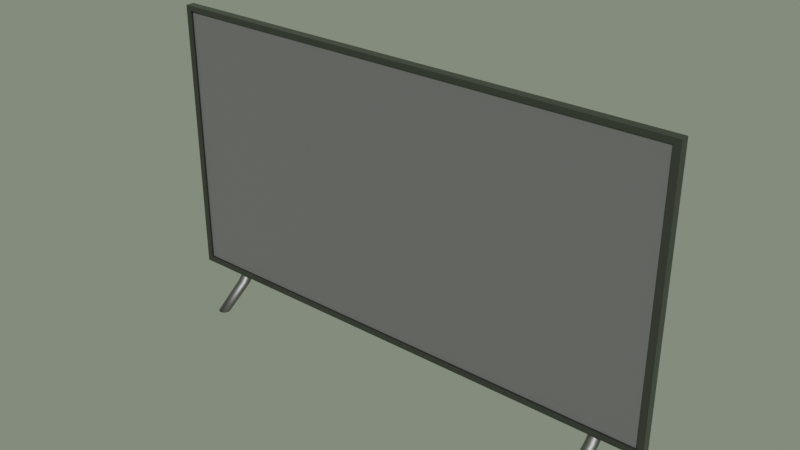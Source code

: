 # Source: uploads_files_2320963_televison.blend  (saved by Blender 2.93.20; exported with 4.5.12 LTS)
import bpy
from mathutils import Matrix  # noqa: F401  (used for matrix-valued properties, if any)

bpy.ops.wm.read_factory_settings(use_empty=True)
scene = bpy.context.scene
scene.name = 'Scene'

# ---- collections
col_collection = bpy.data.collections.new('Collection'); scene.collection.children.link(col_collection)

# ---- materials (node trees are filled in below, after node groups)
mat_material_002 = bpy.data.materials.new('Material.002')
mat_material_002.use_transparent_shadow = False
mat_material_003 = bpy.data.materials.new('Material.003')
mat_material_003.use_transparent_shadow = False
mat_material_004 = bpy.data.materials.new('Material.004')
mat_material_004.use_transparent_shadow = False

# ---- material node trees
mat_material_002.use_nodes = True; mat_material_002.node_tree.nodes.clear()
_N = mat_material_002.node_tree.nodes; _L = mat_material_002.node_tree.links
n0 = _N.new('ShaderNodeOutputMaterial'); n0.name = 'Material Output'; n0.location = (284, 377)
n1 = _N.new('ShaderNodeBsdfPrincipled'); n1.name = 'Principled BSDF'; n1.location = (-6, 377)
n1.distribution = 'GGX'
n1.subsurface_method = 'BURLEY'
n1.inputs[0].default_value = (0.1397, 0.1397, 0.1397, 1.0)
n1.inputs[1].default_value = 1.0
n1.inputs[2].default_value = 0.3273
n1.inputs[3].default_value = 1.45
n1.inputs[13].default_value = 0.2636
n1.inputs[18].default_value = 0.5636
n1.inputs[27].default_value = (0.0, 0.0, 0.0, 1.0)
n1.inputs[28].default_value = 1.0
_L.new(n1.outputs[0], n0.inputs[0])
n0.is_active_output = True
mat_material_003.use_nodes = True; mat_material_003.node_tree.nodes.clear()
_N = mat_material_003.node_tree.nodes; _L = mat_material_003.node_tree.links
n0 = _N.new('ShaderNodeOutputMaterial'); n0.name = 'Material Output'; n0.location = (300, 300)
n1 = _N.new('ShaderNodeBsdfPrincipled'); n1.name = 'Principled BSDF'; n1.location = (10, 300)
n1.distribution = 'GGX'
n1.subsurface_method = 'BURLEY'
n1.inputs[0].default_value = (0.1196, 0.1196, 0.1196, 1.0)
n1.inputs[3].default_value = 1.45
n1.inputs[27].default_value = (0.0, 0.0, 0.0, 1.0)
n1.inputs[28].default_value = 1.0
_L.new(n1.outputs[0], n0.inputs[0])
n0.is_active_output = True
mat_material_004.use_nodes = True; mat_material_004.node_tree.nodes.clear()
_N = mat_material_004.node_tree.nodes; _L = mat_material_004.node_tree.links
n0 = _N.new('ShaderNodeOutputMaterial'); n0.name = 'Material Output'; n0.location = (300, 300)
n1 = _N.new('ShaderNodeBsdfPrincipled'); n1.name = 'Principled BSDF'; n1.location = (10, 300)
n1.distribution = 'GGX'
n1.subsurface_method = 'BURLEY'
n1.inputs[0].default_value = (0.215, 0.215, 0.215, 1.0)
n1.inputs[1].default_value = 1.0
n1.inputs[3].default_value = 1.45
n1.inputs[27].default_value = (0.0, 0.0, 0.0, 1.0)
n1.inputs[28].default_value = 1.0
_L.new(n1.outputs[0], n0.inputs[0])
n0.is_active_output = True

# ---- world
world_world = bpy.data.worlds.new('World'); scene.world = world_world
world_world.use_nodes = True; world_world.node_tree.nodes.clear()
_N = world_world.node_tree.nodes; _L = world_world.node_tree.links
n0 = _N.new('ShaderNodeOutputWorld'); n0.name = 'World Output'; n0.location = (300, 300)
n1 = _N.new('ShaderNodeBackground'); n1.name = 'Background'; n1.location = (10, 300)
n1.inputs[0].default_value = (0.1947, 0.233, 0.1709, 1.0)
_L.new(n1.outputs[0], n0.inputs[0])
n0.is_active_output = True
world_world.color = (0.05088, 0.05088, 0.05088)
world_world.use_sun_shadow = False
world_world.sun_shadow_jitter_overblur = 0.0

# ---- meshes
me_cube_001 = bpy.data.meshes.new('Cube.001')
me_cube_001.from_pydata([(-0.9757, -1.0, -0.9553), (-0.9757, -1.0, 0.9636), (-1.0, 1.0, -1.0), (-1.0, 1.0, 1.0), (0.9757, -1.0, -0.9553), (0.9757, -1.0, 0.9636), (1.0, 1.0, -1.0), (1.0, 1.0, 1.0), (-0.5246, 4.876, 0.3408), (-0.5246, 4.876, -0.7085), (0.5246, 4.876, -0.7085), (0.5246, 4.876, 0.3408), (-1.0, -1.0, -1.0), (-1.0, -1.0, 1.0), (1.0, -1.0, 1.0), (1.0, -1.0, -1.0), (-0.4936, 6.877, 0.2901), (-0.4936, 6.877, -0.6972), (0.4936, 6.877, -0.6972), (0.4936, 6.877, 0.2901), (-0.9757, -0.5278, -0.9553), (-0.9757, -0.5278, 0.9636), (0.9757, -0.5278, 0.9636), (0.9757, -0.5278, -0.9553)], [], [(12, 13, 3, 2), (3, 7, 11, 8), (6, 7, 14, 15), (0, 4, 23, 20), (2, 6, 15, 12), (7, 3, 13, 14), (8, 11, 19, 16), (2, 3, 8, 9), (7, 6, 10, 11), (6, 2, 9, 10), (0, 1, 13, 12), (5, 4, 15, 14), (4, 0, 12, 15), (1, 5, 14, 13), (17, 16, 19, 18), (9, 8, 16, 17), (11, 10, 18, 19), (10, 9, 17, 18), (23, 22, 21, 20), (1, 0, 20, 21), (5, 1, 21, 22), (4, 5, 22, 23)])
me_cube_001.polygons.foreach_set('material_index', [0, 0, 0, 0, 0, 0, 0, 0, 0, 0, 0, 0, 0, 0, 0, 0, 0, 0, 1, 0, 0, 0])
_uv = me_cube_001.uv_layers.new(name='UVMap')
_uv.uv.foreach_set('vector', [0.375, 0.0, 0.625, 0.0, 0.625, 0.25, 0.375, 0.25, 0.875, 0.5, 0.625, 0.5, 0.625, 0.5, 0.875, 0.5, 0.375, 0.5, 0.625, 0.5, 0.625, 0.75, 0.375, 0.75, 0.378, 0.997, 0.378, 0.753, 0.378, 0.753, 0.378, 0.997, 0.125, 0.5, 0.375, 0.5, 0.375, 0.75, 0.125, 0.75, 0.625, 0.5, 0.875, 0.5, 0.875, 0.75, 0.625, 0.75, 0.875, 0.5, 0.625, 0.5, 0.625, 0.5, 0.875, 0.5, 0.375, 0.25, 0.625, 0.25, 0.625, 0.25, 0.375, 0.25, 0.625, 0.5, 0.375, 0.5, 0.375, 0.5, 0.625, 0.5, 0.375, 0.5, 0.125, 0.5, 0.125, 0.5, 0.375, 0.5, 0.378, 0.997, 0.622, 0.997, 0.625, 1.0, 0.375, 1.0, 0.622, 0.753, 0.378, 0.753, 0.375, 0.75, 0.625, 0.75, 0.378, 0.753, 0.378, 0.997, 0.375, 1.0, 0.375, 0.75, 0.622, 0.997, 0.622, 0.753, 0.625, 0.75, 0.625, 1.0, 0.375, 0.25, 0.625, 0.25, 0.625, 0.5, 0.375, 0.5, 0.375, 0.25, 0.625, 0.25, 0.625, 0.25, 0.375, 0.25, 0.625, 0.5, 0.375, 0.5, 0.375, 0.5, 0.625, 0.5, 0.375, 0.5, 0.125, 0.5, 0.125, 0.5, 0.375, 0.5, 0.378, 0.753, 0.622, 0.753, 0.622, 0.997, 0.378, 0.997, 0.622, 0.997, 0.378, 0.997, 0.378, 0.997, 0.622, 0.997, 0.622, 0.753, 0.622, 0.997, 0.622, 0.997, 0.622, 0.753, 0.378, 0.753, 0.622, 0.753, 0.622, 0.753, 0.378, 0.753])
me_cube_001.materials.append(mat_material_002)
me_cube_001.materials.append(mat_material_003)
me_cube_001.materials.append(None)
me_cube_001.use_remesh_fix_poles = True
me_cube_001.use_remesh_preserve_attributes = False
me_cube_001.use_mirror_vertex_groups = False
me_cube_001.update()
me_cylinder = bpy.data.meshes.new('Cylinder')
me_cylinder.from_pydata([(33.94, -2.81, -0.9547), (33.94, 2.502, 0.936), (34.14, -2.829, -0.9547), (34.05, 2.491, 0.936), (34.33, -2.886, -0.9547), (34.16, 2.46, 0.936), (34.5, -2.978, -0.9547), (34.25, 2.408, 0.936), (34.65, -3.103, -0.9547), (34.34, 2.338, 0.936), (34.77, -3.254, -0.9547), (34.41, 2.254, 0.936), (34.87, -3.427, -0.9547), (34.46, 2.157, 0.936), (34.92, -3.615, -0.9547), (34.49, 2.052, 0.936), (34.94, -3.81, -0.9547), (34.5, 1.943, 0.936), (34.92, -4.005, -0.9547), (34.49, 1.834, 0.936), (34.87, -4.192, -0.9547), (34.46, 1.729, 0.936), (34.77, -4.365, -0.9547), (34.41, 1.632, 0.936), (34.65, -4.517, -0.9547), (34.34, 1.548, 0.936), (34.5, -4.641, -0.9547), (34.25, 1.478, 0.936), (34.33, -4.734, -0.9547), (34.16, 1.426, 0.936), (34.14, -4.791, -0.9547), (34.05, 1.395, 0.936), (33.94, -4.81, -0.9547), (33.94, 1.384, 0.936), (33.75, -4.791, -0.9547), (33.83, 1.395, 0.936), (33.56, -4.734, -0.9547), (33.73, 1.426, 0.936), (33.39, -4.641, -0.9547), (33.63, 1.478, 0.936), (33.24, -4.517, -0.9547), (33.55, 1.548, 0.936), (33.11, -4.365, -0.9547), (33.48, 1.632, 0.936), (33.02, -4.192, -0.9547), (33.43, 1.729, 0.936), (32.96, -4.005, -0.9547), (33.39, 1.834, 0.936), (32.94, -3.81, -0.9547), (33.38, 1.943, 0.936), (32.96, -3.615, -0.9547), (33.39, 2.052, 0.936), (33.02, -3.427, -0.9547), (33.43, 2.157, 0.936), (33.11, -3.254, -0.9547), (33.48, 2.254, 0.936), (33.24, -3.103, -0.9547), (33.55, 2.338, 0.936), (33.39, -2.978, -0.9547), (33.63, 2.408, 0.936), (33.56, -2.886, -0.9547), (33.73, 2.46, 0.936), (33.75, -2.829, -0.9547), (33.83, 2.491, 0.936), (33.94, 3.416, -0.01347), (34.14, 3.397, -0.01273), (34.33, 3.341, -0.01055), (34.5, 3.25, -0.007008), (34.65, 3.129, -0.00224), (34.77, 2.98, 0.003569), (34.87, 2.811, 0.0102), (34.92, 2.627, 0.01739), (34.94, 2.436, 0.02487), (34.92, 2.245, 0.03234), (34.87, 2.062, 0.03954), (34.77, 1.892, 0.04616), (34.65, 1.744, 0.05197), (34.5, 1.622, 0.05674), (34.33, 1.532, 0.06028), (34.14, 1.476, 0.06246), (33.94, 1.457, 0.0632), (33.75, 1.476, 0.06246), (33.56, 1.532, 0.06028), (33.39, 1.622, 0.05674), (33.24, 1.744, 0.05197), (33.11, 1.892, 0.04616), (33.02, 2.062, 0.03953), (32.96, 2.245, 0.03234), (32.94, 2.436, 0.02487), (32.96, 2.627, 0.01739), (33.02, 2.811, 0.0102), (33.11, 2.98, 0.003569), (33.24, 3.129, -0.00224), (33.39, 3.251, -0.007008), (33.56, 3.341, -0.01055), (33.75, 3.397, -0.01273), (34.14, 2.041, -0.3395), (34.33, 1.987, -0.3363), (34.5, 1.9, -0.3311), (34.65, 1.782, -0.324), (34.77, 1.638, -0.3154), (34.87, 1.474, -0.3056), (34.92, 1.296, -0.295), (34.94, 1.111, -0.2839), (34.92, 0.9254, -0.2729), (34.87, 0.7473, -0.2622), (34.77, 0.5832, -0.2525), (34.65, 0.4394, -0.2439), (34.5, 0.3214, -0.2368), (34.33, 0.2336, -0.2316), (34.14, 0.1796, -0.2284), (33.94, 0.1614, -0.2273), (33.75, 0.1796, -0.2284), (33.56, 0.2336, -0.2316), (33.39, 0.3214, -0.2368), (33.24, 0.4394, -0.2439), (33.11, 0.5832, -0.2525), (33.02, 0.7473, -0.2622), (32.96, 0.9254, -0.2729), (32.94, 1.111, -0.2839), (32.96, 1.296, -0.295), (33.02, 1.474, -0.3056), (33.11, 1.638, -0.3154), (33.24, 1.782, -0.324), (33.39, 1.9, -0.3311), (33.56, 1.987, -0.3363), (33.75, 2.041, -0.3395), (33.94, 2.06, -0.3406), (33.94, 4.27, -0.2076), (34.1, 4.256, -0.2082), (34.24, 4.212, -0.2102), (34.38, 4.142, -0.2133), (34.5, 4.047, -0.2176), (34.6, 3.931, -0.2228), (34.67, 3.799, -0.2287), (34.71, 3.656, -0.2351), (34.73, 3.506, -0.2418), (34.71, 3.357, -0.2484), (34.67, 3.214, -0.2549), (34.6, 3.082, -0.2608), (34.5, 2.966, -0.266), (34.38, 2.871, -0.2702), (34.24, 2.801, -0.2734), (34.1, 2.757, -0.2753), (33.94, 2.742, -0.276), (33.79, 2.757, -0.2753), (33.64, 2.801, -0.2734), (33.51, 2.871, -0.2702), (33.39, 2.966, -0.266), (33.29, 3.082, -0.2608), (33.22, 3.214, -0.2549), (33.17, 3.357, -0.2484), (33.16, 3.506, -0.2418), (33.17, 3.656, -0.2351), (33.22, 3.799, -0.2287), (33.29, 3.931, -0.2228), (33.39, 4.047, -0.2176), (33.51, 4.142, -0.2133), (33.64, 4.212, -0.2102), (33.79, 4.256, -0.2082), (33.94, 8.392, -0.9082), (34.1, 8.377, -0.9082), (34.24, 8.332, -0.9083), (34.38, 8.26, -0.9084), (34.5, 8.162, -0.9086), (34.6, 8.043, -0.9088), (34.67, 7.907, -0.909), (34.71, 7.76, -0.9093), (34.73, 7.607, -0.9095), (34.71, 7.454, -0.9098), (34.67, 7.306, -0.91), (34.6, 7.171, -0.9103), (34.5, 7.052, -0.9105), (34.38, 6.954, -0.9107), (34.24, 6.881, -0.9108), (34.1, 6.837, -0.9109), (33.94, 6.822, -0.9109), (33.79, 6.837, -0.9109), (33.64, 6.881, -0.9108), (33.51, 6.954, -0.9107), (33.39, 7.052, -0.9105), (33.29, 7.171, -0.9103), (33.22, 7.306, -0.91), (33.17, 7.454, -0.9098), (33.16, 7.607, -0.9095), (33.17, 7.76, -0.9093), (33.22, 7.907, -0.909), (33.29, 8.043, -0.9088), (33.39, 8.162, -0.9086), (33.51, 8.26, -0.9084), (33.64, 8.332, -0.9083), (33.79, 8.377, -0.9082), (33.94, 3.912, 0.7441), (34.14, 3.893, 0.7443), (34.33, 3.836, 0.7449), (34.5, 3.745, 0.746), (34.65, 3.621, 0.7473), (34.77, 3.47, 0.749), (34.87, 3.298, 0.7508), (34.92, 3.112, 0.7529), (34.94, 2.918, 0.755), (34.92, 2.724, 0.7571), (34.87, 2.538, 0.7592), (34.77, 2.366, 0.7611), (34.65, 2.215, 0.7627), (34.5, 2.091, 0.7641), (34.33, 2.0, 0.7651), (34.14, 1.943, 0.7657), (33.94, 1.924, 0.7659), (33.75, 1.943, 0.7657), (33.56, 2.0, 0.7651), (33.39, 2.091, 0.7641), (33.24, 2.215, 0.7627), (33.11, 2.366, 0.7611), (33.02, 2.538, 0.7592), (32.96, 2.724, 0.7571), (32.94, 2.918, 0.755), (32.96, 3.112, 0.7529), (33.02, 3.298, 0.7508), (33.11, 3.47, 0.749), (33.24, 3.621, 0.7473), (33.39, 3.745, 0.746), (33.56, 3.836, 0.7449), (33.75, 3.893, 0.7443), (-36.06, -2.81, -0.9547), (-36.06, 2.502, 0.936), (-35.87, -2.829, -0.9547), (-35.95, 2.491, 0.936), (-35.68, -2.886, -0.9547), (-35.85, 2.46, 0.936), (-35.51, -2.978, -0.9547), (-35.75, 2.408, 0.936), (-35.35, -3.103, -0.9547), (-35.67, 2.338, 0.936), (-35.23, -3.254, -0.9547), (-35.6, 2.254, 0.936), (-35.14, -3.427, -0.9547), (-35.54, 2.157, 0.936), (-35.08, -3.615, -0.9547), (-35.51, 2.052, 0.936), (-35.06, -3.81, -0.9547), (-35.5, 1.943, 0.936), (-35.08, -4.005, -0.9547), (-35.51, 1.834, 0.936), (-35.14, -4.192, -0.9547), (-35.54, 1.729, 0.936), (-35.23, -4.365, -0.9547), (-35.6, 1.632, 0.936), (-35.35, -4.517, -0.9547), (-35.67, 1.548, 0.936), (-35.51, -4.641, -0.9547), (-35.75, 1.478, 0.936), (-35.68, -4.734, -0.9547), (-35.85, 1.426, 0.936), (-35.87, -4.791, -0.9547), (-35.95, 1.395, 0.936), (-36.06, -4.81, -0.9547), (-36.06, 1.384, 0.936), (-36.26, -4.791, -0.9547), (-36.17, 1.395, 0.936), (-36.44, -4.734, -0.9547), (-36.27, 1.426, 0.936), (-36.62, -4.641, -0.9547), (-36.37, 1.478, 0.936), (-36.77, -4.517, -0.9547), (-36.46, 1.548, 0.936), (-36.89, -4.365, -0.9547), (-36.53, 1.632, 0.936), (-36.98, -4.192, -0.9547), (-36.58, 1.729, 0.936), (-37.04, -4.005, -0.9547), (-36.61, 1.834, 0.936), (-37.06, -3.81, -0.9547), (-36.62, 1.943, 0.936), (-37.04, -3.615, -0.9547), (-36.61, 2.052, 0.936), (-36.98, -3.427, -0.9547), (-36.58, 2.157, 0.936), (-36.89, -3.254, -0.9547), (-36.53, 2.254, 0.936), (-36.77, -3.103, -0.9547), (-36.46, 2.338, 0.936), (-36.62, -2.978, -0.9547), (-36.37, 2.408, 0.936), (-36.44, -2.886, -0.9547), (-36.27, 2.46, 0.936), (-36.26, -2.829, -0.9547), (-36.17, 2.491, 0.936), (-36.06, 3.416, -0.01347), (-35.87, 3.397, -0.01273), (-35.68, 3.341, -0.01055), (-35.51, 3.25, -0.007008), (-35.35, 3.129, -0.00224), (-35.23, 2.98, 0.003569), (-35.14, 2.811, 0.0102), (-35.08, 2.627, 0.01739), (-35.06, 2.436, 0.02487), (-35.08, 2.245, 0.03234), (-35.14, 2.062, 0.03954), (-35.23, 1.892, 0.04616), (-35.35, 1.744, 0.05197), (-35.51, 1.622, 0.05674), (-35.68, 1.532, 0.06028), (-35.87, 1.476, 0.06246), (-36.06, 1.457, 0.0632), (-36.26, 1.476, 0.06246), (-36.44, 1.532, 0.06028), (-36.62, 1.622, 0.05674), (-36.77, 1.744, 0.05197), (-36.89, 1.892, 0.04616), (-36.98, 2.062, 0.03953), (-37.04, 2.245, 0.03234), (-37.06, 2.436, 0.02487), (-37.04, 2.627, 0.01739), (-36.98, 2.811, 0.0102), (-36.89, 2.98, 0.003569), (-36.77, 3.129, -0.00224), (-36.62, 3.251, -0.007008), (-36.44, 3.341, -0.01055), (-36.26, 3.397, -0.01273), (-35.87, 2.041, -0.3395), (-35.68, 1.987, -0.3363), (-35.51, 1.9, -0.3311), (-35.35, 1.782, -0.324), (-35.23, 1.638, -0.3154), (-35.14, 1.474, -0.3056), (-35.08, 1.296, -0.295), (-35.06, 1.111, -0.2839), (-35.08, 0.9254, -0.2729), (-35.14, 0.7473, -0.2622), (-35.23, 0.5832, -0.2525), (-35.35, 0.4394, -0.2439), (-35.51, 0.3214, -0.2368), (-35.68, 0.2336, -0.2316), (-35.87, 0.1796, -0.2284), (-36.06, 0.1614, -0.2273), (-36.26, 0.1796, -0.2284), (-36.44, 0.2336, -0.2316), (-36.62, 0.3214, -0.2368), (-36.77, 0.4394, -0.2439), (-36.89, 0.5832, -0.2525), (-36.98, 0.7473, -0.2622), (-37.04, 0.9254, -0.2729), (-37.06, 1.111, -0.2839), (-37.04, 1.296, -0.295), (-36.98, 1.474, -0.3056), (-36.89, 1.638, -0.3154), (-36.77, 1.782, -0.324), (-36.62, 1.9, -0.3311), (-36.44, 1.987, -0.3363), (-36.26, 2.041, -0.3395), (-36.06, 2.06, -0.3406), (-36.06, 4.27, -0.2076), (-35.91, 4.256, -0.2082), (-35.76, 4.212, -0.2102), (-35.62, 4.142, -0.2133), (-35.51, 4.047, -0.2176), (-35.41, 3.931, -0.2228), (-35.34, 3.799, -0.2287), (-35.29, 3.656, -0.2351), (-35.28, 3.506, -0.2418), (-35.29, 3.357, -0.2484), (-35.34, 3.214, -0.2549), (-35.41, 3.082, -0.2608), (-35.51, 2.966, -0.266), (-35.62, 2.871, -0.2702), (-35.76, 2.801, -0.2734), (-35.91, 2.757, -0.2753), (-36.06, 2.742, -0.276), (-36.21, 2.757, -0.2753), (-36.36, 2.801, -0.2734), (-36.5, 2.871, -0.2702), (-36.62, 2.966, -0.266), (-36.71, 3.082, -0.2608), (-36.79, 3.214, -0.2549), (-36.83, 3.357, -0.2484), (-36.85, 3.506, -0.2418), (-36.83, 3.656, -0.2351), (-36.79, 3.799, -0.2287), (-36.71, 3.931, -0.2228), (-36.62, 4.047, -0.2176), (-36.5, 4.142, -0.2133), (-36.36, 4.212, -0.2102), (-36.21, 4.256, -0.2082), (-36.06, 8.392, -0.9082), (-35.91, 8.377, -0.9082), (-35.76, 8.332, -0.9083), (-35.62, 8.26, -0.9084), (-35.51, 8.162, -0.9086), (-35.41, 8.043, -0.9088), (-35.34, 7.907, -0.909), (-35.29, 7.76, -0.9093), (-35.28, 7.607, -0.9095), (-35.29, 7.454, -0.9098), (-35.34, 7.306, -0.91), (-35.41, 7.171, -0.9103), (-35.51, 7.052, -0.9105), (-35.62, 6.954, -0.9107), (-35.76, 6.881, -0.9108), (-35.91, 6.837, -0.9109), (-36.06, 6.822, -0.9109), (-36.21, 6.837, -0.9109), (-36.36, 6.881, -0.9108), (-36.5, 6.954, -0.9107), (-36.62, 7.052, -0.9105), (-36.71, 7.171, -0.9103), (-36.79, 7.306, -0.91), (-36.83, 7.454, -0.9098), (-36.85, 7.607, -0.9095), (-36.83, 7.76, -0.9093), (-36.79, 7.907, -0.909), (-36.71, 8.043, -0.9088), (-36.62, 8.162, -0.9086), (-36.5, 8.26, -0.9084), (-36.36, 8.332, -0.9083), (-36.21, 8.377, -0.9082), (-36.06, 3.912, 0.7441), (-35.87, 3.893, 0.7443), (-35.68, 3.836, 0.7449), (-35.51, 3.745, 0.746), (-35.35, 3.621, 0.7473), (-35.23, 3.47, 0.749), (-35.14, 3.298, 0.7508), (-35.08, 3.112, 0.7529), (-35.06, 2.918, 0.755), (-35.08, 2.724, 0.7571), (-35.14, 2.538, 0.7592), (-35.23, 2.366, 0.7611), (-35.35, 2.215, 0.7627), (-35.51, 2.091, 0.7641), (-35.68, 2.0, 0.7651), (-35.87, 1.943, 0.7657), (-36.06, 1.924, 0.7659), (-36.26, 1.943, 0.7657), (-36.44, 2.0, 0.7651), (-36.62, 2.091, 0.7641), (-36.77, 2.215, 0.7627), (-36.89, 2.366, 0.7611), (-36.98, 2.538, 0.7592), (-37.04, 2.724, 0.7571), (-37.06, 2.918, 0.755), (-37.04, 3.112, 0.7529), (-36.98, 3.298, 0.7508), (-36.89, 3.47, 0.749), (-36.77, 3.621, 0.7473), (-36.62, 3.745, 0.746), (-36.44, 3.836, 0.7449), (-36.26, 3.893, 0.7443)], [], [(192, 1, 3, 193), (193, 3, 5, 194), (194, 5, 7, 195), (195, 7, 9, 196), (196, 9, 11, 197), (197, 11, 13, 198), (198, 13, 15, 199), (199, 15, 17, 200), (200, 17, 19, 201), (201, 19, 21, 202), (202, 21, 23, 203), (203, 23, 25, 204), (204, 25, 27, 205), (205, 27, 29, 206), (206, 29, 31, 207), (207, 31, 33, 208), (208, 33, 35, 209), (209, 35, 37, 210), (210, 37, 39, 211), (211, 39, 41, 212), (212, 41, 43, 213), (213, 43, 45, 214), (214, 45, 47, 215), (215, 47, 49, 216), (216, 49, 51, 217), (217, 51, 53, 218), (218, 53, 55, 219), (219, 55, 57, 220), (220, 57, 59, 221), (221, 59, 61, 222), (3, 1, 63, 61, 59, 57, 55, 53, 51, 49, 47, 45, 43, 41, 39, 37, 35, 33, 31, 29, 27, 25, 23, 21, 19, 17, 15, 13, 11, 9, 7, 5), (222, 61, 63, 223), (223, 63, 1, 192), (0, 2, 4, 6, 8, 10, 12, 14, 16, 18, 20, 22, 24, 26, 28, 30, 32, 34, 36, 38, 40, 42, 44, 46, 48, 50, 52, 54, 56, 58, 60, 62), (126, 95, 64, 127), (125, 94, 95, 126), (124, 93, 94, 125), (123, 92, 93, 124), (122, 91, 92, 123), (121, 90, 91, 122), (120, 89, 90, 121), (119, 88, 89, 120), (118, 87, 88, 119), (117, 86, 87, 118), (116, 85, 86, 117), (115, 84, 85, 116), (114, 83, 84, 115), (113, 82, 83, 114), (112, 81, 82, 113), (111, 80, 81, 112), (110, 79, 80, 111), (109, 78, 79, 110), (108, 77, 78, 109), (107, 76, 77, 108), (106, 75, 76, 107), (105, 74, 75, 106), (104, 73, 74, 105), (103, 72, 73, 104), (102, 71, 72, 103), (101, 70, 71, 102), (100, 69, 70, 101), (99, 68, 69, 100), (98, 67, 68, 99), (97, 66, 67, 98), (96, 65, 66, 97), (127, 64, 65, 96), (0, 127, 96, 2), (2, 96, 97, 4), (4, 97, 98, 6), (6, 98, 99, 8), (8, 99, 100, 10), (10, 100, 101, 12), (12, 101, 102, 14), (14, 102, 103, 16), (16, 103, 104, 18), (18, 104, 105, 20), (20, 105, 106, 22), (22, 106, 107, 24), (24, 107, 108, 26), (26, 108, 109, 28), (28, 109, 110, 30), (30, 110, 111, 32), (32, 111, 112, 34), (34, 112, 113, 36), (36, 113, 114, 38), (38, 114, 115, 40), (40, 115, 116, 42), (42, 116, 117, 44), (44, 117, 118, 46), (46, 118, 119, 48), (48, 119, 120, 50), (50, 120, 121, 52), (52, 121, 122, 54), (54, 122, 123, 56), (56, 123, 124, 58), (58, 124, 125, 60), (60, 125, 126, 62), (62, 126, 127, 0), (91, 90, 154, 155), (77, 76, 140, 141), (90, 89, 153, 154), (76, 75, 139, 140), (89, 88, 152, 153), (75, 74, 138, 139), (88, 87, 151, 152), (74, 73, 137, 138), (87, 86, 150, 151), (73, 72, 136, 137), (86, 85, 149, 150), (72, 71, 135, 136), (85, 84, 148, 149), (71, 70, 134, 135), (84, 83, 147, 148), (70, 69, 133, 134), (83, 82, 146, 147), (64, 95, 159, 128), (69, 68, 132, 133), (82, 81, 145, 146), (95, 94, 158, 159), (68, 67, 131, 132), (81, 80, 144, 145), (94, 93, 157, 158), (67, 66, 130, 131), (80, 79, 143, 144), (93, 92, 156, 157), (66, 65, 129, 130), (79, 78, 142, 143), (92, 91, 155, 156), (65, 64, 128, 129), (78, 77, 141, 142), (157, 156, 188, 189), (130, 129, 161, 162), (143, 142, 174, 175), (156, 155, 187, 188), (129, 128, 160, 161), (142, 141, 173, 174), (155, 154, 186, 187), (141, 140, 172, 173), (154, 153, 185, 186), (140, 139, 171, 172), (153, 152, 184, 185), (139, 138, 170, 171), (152, 151, 183, 184), (138, 137, 169, 170), (151, 150, 182, 183), (137, 136, 168, 169), (150, 149, 181, 182), (136, 135, 167, 168), (149, 148, 180, 181), (135, 134, 166, 167), (148, 147, 179, 180), (134, 133, 165, 166), (147, 146, 178, 179), (128, 159, 191, 160), (133, 132, 164, 165), (146, 145, 177, 178), (159, 158, 190, 191), (132, 131, 163, 164), (145, 144, 176, 177), (158, 157, 189, 190), (131, 130, 162, 163), (144, 143, 175, 176), (95, 223, 192, 64), (94, 222, 223, 95), (93, 221, 222, 94), (92, 220, 221, 93), (91, 219, 220, 92), (90, 218, 219, 91), (89, 217, 218, 90), (88, 216, 217, 89), (87, 215, 216, 88), (86, 214, 215, 87), (85, 213, 214, 86), (84, 212, 213, 85), (83, 211, 212, 84), (82, 210, 211, 83), (81, 209, 210, 82), (80, 208, 209, 81), (79, 207, 208, 80), (78, 206, 207, 79), (77, 205, 206, 78), (76, 204, 205, 77), (75, 203, 204, 76), (74, 202, 203, 75), (73, 201, 202, 74), (72, 200, 201, 73), (71, 199, 200, 72), (70, 198, 199, 71), (69, 197, 198, 70), (68, 196, 197, 69), (67, 195, 196, 68), (66, 194, 195, 67), (65, 193, 194, 66), (64, 192, 193, 65), (416, 225, 227, 417), (417, 227, 229, 418), (418, 229, 231, 419), (419, 231, 233, 420), (420, 233, 235, 421), (421, 235, 237, 422), (422, 237, 239, 423), (423, 239, 241, 424), (424, 241, 243, 425), (425, 243, 245, 426), (426, 245, 247, 427), (427, 247, 249, 428), (428, 249, 251, 429), (429, 251, 253, 430), (430, 253, 255, 431), (431, 255, 257, 432), (432, 257, 259, 433), (433, 259, 261, 434), (434, 261, 263, 435), (435, 263, 265, 436), (436, 265, 267, 437), (437, 267, 269, 438), (438, 269, 271, 439), (439, 271, 273, 440), (440, 273, 275, 441), (441, 275, 277, 442), (442, 277, 279, 443), (443, 279, 281, 444), (444, 281, 283, 445), (445, 283, 285, 446), (227, 225, 287, 285, 283, 281, 279, 277, 275, 273, 271, 269, 267, 265, 263, 261, 259, 257, 255, 253, 251, 249, 247, 245, 243, 241, 239, 237, 235, 233, 231, 229), (446, 285, 287, 447), (447, 287, 225, 416), (224, 226, 228, 230, 232, 234, 236, 238, 240, 242, 244, 246, 248, 250, 252, 254, 256, 258, 260, 262, 264, 266, 268, 270, 272, 274, 276, 278, 280, 282, 284, 286), (350, 319, 288, 351), (349, 318, 319, 350), (348, 317, 318, 349), (347, 316, 317, 348), (346, 315, 316, 347), (345, 314, 315, 346), (344, 313, 314, 345), (343, 312, 313, 344), (342, 311, 312, 343), (341, 310, 311, 342), (340, 309, 310, 341), (339, 308, 309, 340), (338, 307, 308, 339), (337, 306, 307, 338), (336, 305, 306, 337), (335, 304, 305, 336), (334, 303, 304, 335), (333, 302, 303, 334), (332, 301, 302, 333), (331, 300, 301, 332), (330, 299, 300, 331), (329, 298, 299, 330), (328, 297, 298, 329), (327, 296, 297, 328), (326, 295, 296, 327), (325, 294, 295, 326), (324, 293, 294, 325), (323, 292, 293, 324), (322, 291, 292, 323), (321, 290, 291, 322), (320, 289, 290, 321), (351, 288, 289, 320), (224, 351, 320, 226), (226, 320, 321, 228), (228, 321, 322, 230), (230, 322, 323, 232), (232, 323, 324, 234), (234, 324, 325, 236), (236, 325, 326, 238), (238, 326, 327, 240), (240, 327, 328, 242), (242, 328, 329, 244), (244, 329, 330, 246), (246, 330, 331, 248), (248, 331, 332, 250), (250, 332, 333, 252), (252, 333, 334, 254), (254, 334, 335, 256), (256, 335, 336, 258), (258, 336, 337, 260), (260, 337, 338, 262), (262, 338, 339, 264), (264, 339, 340, 266), (266, 340, 341, 268), (268, 341, 342, 270), (270, 342, 343, 272), (272, 343, 344, 274), (274, 344, 345, 276), (276, 345, 346, 278), (278, 346, 347, 280), (280, 347, 348, 282), (282, 348, 349, 284), (284, 349, 350, 286), (286, 350, 351, 224), (315, 314, 378, 379), (301, 300, 364, 365), (314, 313, 377, 378), (300, 299, 363, 364), (313, 312, 376, 377), (299, 298, 362, 363), (312, 311, 375, 376), (298, 297, 361, 362), (311, 310, 374, 375), (297, 296, 360, 361), (310, 309, 373, 374), (296, 295, 359, 360), (309, 308, 372, 373), (295, 294, 358, 359), (308, 307, 371, 372), (294, 293, 357, 358), (307, 306, 370, 371), (288, 319, 383, 352), (293, 292, 356, 357), (306, 305, 369, 370), (319, 318, 382, 383), (292, 291, 355, 356), (305, 304, 368, 369), (318, 317, 381, 382), (291, 290, 354, 355), (304, 303, 367, 368), (317, 316, 380, 381), (290, 289, 353, 354), (303, 302, 366, 367), (316, 315, 379, 380), (289, 288, 352, 353), (302, 301, 365, 366), (381, 380, 412, 413), (354, 353, 385, 386), (367, 366, 398, 399), (380, 379, 411, 412), (353, 352, 384, 385), (366, 365, 397, 398), (379, 378, 410, 411), (365, 364, 396, 397), (378, 377, 409, 410), (364, 363, 395, 396), (377, 376, 408, 409), (363, 362, 394, 395), (376, 375, 407, 408), (362, 361, 393, 394), (375, 374, 406, 407), (361, 360, 392, 393), (374, 373, 405, 406), (360, 359, 391, 392), (373, 372, 404, 405), (359, 358, 390, 391), (372, 371, 403, 404), (358, 357, 389, 390), (371, 370, 402, 403), (352, 383, 415, 384), (357, 356, 388, 389), (370, 369, 401, 402), (383, 382, 414, 415), (356, 355, 387, 388), (369, 368, 400, 401), (382, 381, 413, 414), (355, 354, 386, 387), (368, 367, 399, 400), (319, 447, 416, 288), (318, 446, 447, 319), (317, 445, 446, 318), (316, 444, 445, 317), (315, 443, 444, 316), (314, 442, 443, 315), (313, 441, 442, 314), (312, 440, 441, 313), (311, 439, 440, 312), (310, 438, 439, 311), (309, 437, 438, 310), (308, 436, 437, 309), (307, 435, 436, 308), (306, 434, 435, 307), (305, 433, 434, 306), (304, 432, 433, 305), (303, 431, 432, 304), (302, 430, 431, 303), (301, 429, 430, 302), (300, 428, 429, 301), (299, 427, 428, 300), (298, 426, 427, 299), (297, 425, 426, 298), (296, 424, 425, 297), (295, 423, 424, 296), (294, 422, 423, 295), (293, 421, 422, 294), (292, 420, 421, 293), (291, 419, 420, 292), (290, 418, 419, 291), (289, 417, 418, 290), (288, 416, 417, 289)])
me_cylinder.polygons.foreach_set('use_smooth', [True] * 388)
_uv = me_cylinder.uv_layers.new(name='UVMap')
_uv.uv.foreach_set('vector', [1.0, 0.9274, 1.0, 1.0, 0.9688, 1.0, 0.9687, 0.9274, 0.9687, 0.9274, 0.9688, 1.0, 0.9375, 1.0, 0.9375, 0.9274, 0.9375, 0.9274, 0.9375, 1.0, 0.9062, 1.0, 0.9063, 0.9274, 0.9063, 0.9274, 0.9062, 1.0, 0.875, 1.0, 0.875, 0.9274, 0.875, 0.9274, 0.875, 1.0, 0.8438, 1.0, 0.8438, 0.9274, 0.8438, 0.9274, 0.8438, 1.0, 0.8125, 1.0, 0.8125, 0.9274, 0.8125, 0.9274, 0.8125, 1.0, 0.7812, 1.0, 0.7812, 0.9274, 0.7812, 0.9274, 0.7812, 1.0, 0.75, 1.0, 0.75, 0.9274, 0.75, 0.9274, 0.75, 1.0, 0.7188, 1.0, 0.7188, 0.9274, 0.7188, 0.9274, 0.7188, 1.0, 0.6875, 1.0, 0.6875, 0.9274, 0.6875, 0.9274, 0.6875, 1.0, 0.6562, 1.0, 0.6562, 0.9274, 0.6562, 0.9274, 0.6562, 1.0, 0.625, 1.0, 0.625, 0.9274, 0.625, 0.9274, 0.625, 1.0, 0.5938, 1.0, 0.5938, 0.9274, 0.5938, 0.9274, 0.5938, 1.0, 0.5625, 1.0, 0.5625, 0.9274, 0.5625, 0.9274, 0.5625, 1.0, 0.5312, 1.0, 0.5312, 0.9274, 0.5312, 0.9274, 0.5312, 1.0, 0.5, 1.0, 0.5, 0.9274, 0.5, 0.9274, 0.5, 1.0, 0.4688, 1.0, 0.4688, 0.9274, 0.4688, 0.9274, 0.4688, 1.0, 0.4375, 1.0, 0.4375, 0.9274, 0.4375, 0.9274, 0.4375, 1.0, 0.4062, 1.0, 0.4062, 0.9274, 0.4062, 0.9274, 0.4062, 1.0, 0.375, 1.0, 0.375, 0.9274, 0.375, 0.9274, 0.375, 1.0, 0.3438, 1.0, 0.3437, 0.9274, 0.3437, 0.9274, 0.3438, 1.0, 0.3125, 1.0, 0.3125, 0.9274, 0.3125, 0.9274, 0.3125, 1.0, 0.2812, 1.0, 0.2812, 0.9274, 0.2812, 0.9274, 0.2812, 1.0, 0.25, 1.0, 0.25, 0.9274, 0.25, 0.9274, 0.25, 1.0, 0.2188, 1.0, 0.2188, 0.9274, 0.2188, 0.9274, 0.2188, 1.0, 0.1875, 1.0, 0.1875, 0.9274, 0.1875, 0.9274, 0.1875, 1.0, 0.1562, 1.0, 0.1562, 0.9274, 0.1562, 0.9274, 0.1562, 1.0, 0.125, 1.0, 0.125, 0.9274, 0.125, 0.9274, 0.125, 1.0, 0.09375, 1.0, 0.09375, 0.9274, 0.09375, 0.9274, 0.09375, 1.0, 0.0625, 1.0, 0.0625, 0.9274, 0.2968, 0.4854, 0.25, 0.49, 0.2032, 0.4854, 0.1582, 0.4717, 0.1167, 0.4496, 0.08029, 0.4197, 0.05045, 0.3833, 0.02827, 0.3418, 0.01461, 0.2968, 0.01, 0.25, 0.01461, 0.2032, 0.02827, 0.1582, 0.05045, 0.1167, 0.08029, 0.08029, 0.1167, 0.05045, 0.1582, 0.02827, 0.2032, 0.01461, 0.25, 0.01, 0.2968, 0.01461, 0.3418, 0.02827, 0.3833, 0.05045, 0.4197, 0.08029, 0.4496, 0.1167, 0.4717, 0.1582, 0.4854, 0.2032, 0.49, 0.25, 0.4854, 0.2968, 0.4717, 0.3418, 0.4496, 0.3833, 0.4197, 0.4197, 0.3833, 0.4496, 0.3418, 0.4717, 0.0625, 0.9274, 0.0625, 1.0, 0.03125, 1.0, 0.03125, 0.9274, 0.03125, 0.9274, 0.03125, 1.0, 0.0, 1.0, 0.0, 0.9274, 0.75, 0.49, 0.7968, 0.4854, 0.8418, 0.4717, 0.8833, 0.4496, 0.9197, 0.4197, 0.9496, 0.3833, 0.9717, 0.3418, 0.9854, 0.2968, 0.99, 0.25, 0.9854, 0.2032, 0.9717, 0.1582, 0.9496, 0.1167, 0.9197, 0.08029, 0.8833, 0.05045, 0.8418, 0.02827, 0.7968, 0.01461, 0.75, 0.01, 0.7032, 0.01461, 0.6582, 0.02827, 0.6167, 0.05045, 0.5803, 0.08029, 0.5504, 0.1167, 0.5283, 0.1582, 0.5146, 0.2032, 0.51, 0.25, 0.5146, 0.2968, 0.5283, 0.3418, 0.5504, 0.3833, 0.5803, 0.4197, 0.6167, 0.4496, 0.6582, 0.4717, 0.7032, 0.4854, 0.03125, 0.6677, 0.03125, 0.7449, 0.0, 0.7449, 0.0, 0.6677, 0.0625, 0.6677, 0.0625, 0.7449, 0.03125, 0.7449, 0.03125, 0.6677, 0.09375, 0.6677, 0.09375, 0.7449, 0.0625, 0.7449, 0.0625, 0.6677, 0.125, 0.6677, 0.125, 0.7449, 0.09375, 0.7449, 0.09375, 0.6677, 0.1562, 0.6677, 0.1562, 0.7449, 0.125, 0.7449, 0.125, 0.6677, 0.1875, 0.6677, 0.1875, 0.7449, 0.1562, 0.7449, 0.1562, 0.6677, 0.2188, 0.6677, 0.2188, 0.7449, 0.1875, 0.7449, 0.1875, 0.6677, 0.25, 0.6677, 0.25, 0.7449, 0.2188, 0.7449, 0.2188, 0.6677, 0.2812, 0.6677, 0.2812, 0.7449, 0.25, 0.7449, 0.25, 0.6677, 0.3125, 0.6677, 0.3125, 0.7449, 0.2812, 0.7449, 0.2812, 0.6677, 0.3438, 0.6677, 0.3438, 0.7449, 0.3125, 0.7449, 0.3125, 0.6677, 0.375, 0.6677, 0.375, 0.7449, 0.3438, 0.7449, 0.3438, 0.6677, 0.4063, 0.6677, 0.4062, 0.7449, 0.375, 0.7449, 0.375, 0.6677, 0.4375, 0.6677, 0.4375, 0.7449, 0.4062, 0.7449, 0.4063, 0.6677, 0.4688, 0.6677, 0.4688, 0.7449, 0.4375, 0.7449, 0.4375, 0.6677, 0.5, 0.6677, 0.5, 0.7449, 0.4688, 0.7449, 0.4688, 0.6677, 0.5312, 0.6677, 0.5312, 0.7449, 0.5, 0.7449, 0.5, 0.6677, 0.5625, 0.6677, 0.5625, 0.7449, 0.5312, 0.7449, 0.5312, 0.6677, 0.5938, 0.6677, 0.5938, 0.7449, 0.5625, 0.7449, 0.5625, 0.6677, 0.625, 0.6677, 0.625, 0.7449, 0.5938, 0.7449, 0.5938, 0.6677, 0.6562, 0.6677, 0.6562, 0.7449, 0.625, 0.7449, 0.625, 0.6677, 0.6875, 0.6677, 0.6875, 0.7449, 0.6562, 0.7449, 0.6562, 0.6677, 0.7188, 0.6677, 0.7188, 0.7449, 0.6875, 0.7449, 0.6875, 0.6677, 0.75, 0.6677, 0.75, 0.7449, 0.7188, 0.7449, 0.7188, 0.6677, 0.7813, 0.6677, 0.7813, 0.7449, 0.75, 0.7449, 0.75, 0.6677, 0.8125, 0.6677, 0.8125, 0.7449, 0.7813, 0.7449, 0.7813, 0.6677, 0.8438, 0.6677, 0.8438, 0.7449, 0.8125, 0.7449, 0.8125, 0.6677, 0.875, 0.6677, 0.875, 0.7449, 0.8438, 0.7449, 0.8438, 0.6677, 0.9062, 0.6677, 0.9062, 0.7449, 0.875, 0.7449, 0.875, 0.6677, 0.9375, 0.6677, 0.9375, 0.7449, 0.9062, 0.7449, 0.9062, 0.6677, 0.9688, 0.6677, 0.9688, 0.7449, 0.9375, 0.7449, 0.9375, 0.6677, 1.0, 0.6677, 1.0, 0.7449, 0.9688, 0.7449, 0.9688, 0.6677, 1.0, 0.5, 1.0, 0.6677, 0.9688, 0.6677, 0.9688, 0.5, 0.9688, 0.5, 0.9688, 0.6677, 0.9375, 0.6677, 0.9375, 0.5, 0.9375, 0.5, 0.9375, 0.6677, 0.9062, 0.6677, 0.9062, 0.5, 0.9062, 0.5, 0.9062, 0.6677, 0.875, 0.6677, 0.875, 0.5, 0.875, 0.5, 0.875, 0.6677, 0.8438, 0.6677, 0.8438, 0.5, 0.8438, 0.5, 0.8438, 0.6677, 0.8125, 0.6677, 0.8125, 0.5, 0.8125, 0.5, 0.8125, 0.6677, 0.7813, 0.6677, 0.7812, 0.5, 0.7812, 0.5, 0.7813, 0.6677, 0.75, 0.6677, 0.75, 0.5, 0.75, 0.5, 0.75, 0.6677, 0.7188, 0.6677, 0.7188, 0.5, 0.7188, 0.5, 0.7188, 0.6677, 0.6875, 0.6677, 0.6875, 0.5, 0.6875, 0.5, 0.6875, 0.6677, 0.6562, 0.6677, 0.6562, 0.5, 0.6562, 0.5, 0.6562, 0.6677, 0.625, 0.6677, 0.625, 0.5, 0.625, 0.5, 0.625, 0.6677, 0.5938, 0.6677, 0.5938, 0.5, 0.5938, 0.5, 0.5938, 0.6677, 0.5625, 0.6677, 0.5625, 0.5, 0.5625, 0.5, 0.5625, 0.6677, 0.5312, 0.6677, 0.5312, 0.5, 0.5312, 0.5, 0.5312, 0.6677, 0.5, 0.6677, 0.5, 0.5, 0.5, 0.5, 0.5, 0.6677, 0.4688, 0.6677, 0.4688, 0.5, 0.4688, 0.5, 0.4688, 0.6677, 0.4375, 0.6677, 0.4375, 0.5, 0.4375, 0.5, 0.4375, 0.6677, 0.4063, 0.6677, 0.4062, 0.5, 0.4062, 0.5, 0.4063, 0.6677, 0.375, 0.6677, 0.375, 0.5, 0.375, 0.5, 0.375, 0.6677, 0.3438, 0.6677, 0.3438, 0.5, 0.3438, 0.5, 0.3438, 0.6677, 0.3125, 0.6677, 0.3125, 0.5, 0.3125, 0.5, 0.3125, 0.6677, 0.2812, 0.6677, 0.2812, 0.5, 0.2812, 0.5, 0.2812, 0.6677, 0.25, 0.6677, 0.25, 0.5, 0.25, 0.5, 0.25, 0.6677, 0.2188, 0.6677, 0.2188, 0.5, 0.2188, 0.5, 0.2188, 0.6677, 0.1875, 0.6677, 0.1875, 0.5, 0.1875, 0.5, 0.1875, 0.6677, 0.1562, 0.6677, 0.1562, 0.5, 0.1562, 0.5, 0.1562, 0.6677, 0.125, 0.6677, 0.125, 0.5, 0.125, 0.5, 0.125, 0.6677, 0.09375, 0.6677, 0.09375, 0.5, 0.09375, 0.5, 0.09375, 0.6677, 0.0625, 0.6677, 0.0625, 0.5, 0.0625, 0.5, 0.0625, 0.6677, 0.03125, 0.6677, 0.03125, 0.5, 0.03125, 0.5, 0.03125, 0.6677, 0.0, 0.6677, 0.0, 0.5, 0.1562, 0.7449, 0.1875, 0.7449, 0.1875, 0.7449, 0.1562, 0.7449, 0.5938, 0.7449, 0.625, 0.7449, 0.625, 0.7449, 0.5938, 0.7449, 0.1875, 0.7449, 0.2188, 0.7449, 0.2188, 0.7449, 0.1875, 0.7449, 0.625, 0.7449, 0.6562, 0.7449, 0.6562, 0.7449, 0.625, 0.7449, 0.2188, 0.7449, 0.25, 0.7449, 0.25, 0.7449, 0.2188, 0.7449, 0.6562, 0.7449, 0.6875, 0.7449, 0.6875, 0.7449, 0.6562, 0.7449, 0.25, 0.7449, 0.2812, 0.7449, 0.2812, 0.7449, 0.25, 0.7449, 0.6875, 0.7449, 0.7188, 0.7449, 0.7188, 0.7449, 0.6875, 0.7449, 0.2812, 0.7449, 0.3125, 0.7449, 0.3125, 0.7449, 0.2812, 0.7449, 0.7188, 0.7449, 0.75, 0.7449, 0.75, 0.7449, 0.7188, 0.7449, 0.3125, 0.7449, 0.3438, 0.7449, 0.3438, 0.7449, 0.3125, 0.7449, 0.75, 0.7449, 0.7813, 0.7449, 0.7813, 0.7449, 0.75, 0.7449, 0.3438, 0.7449, 0.375, 0.7449, 0.375, 0.7449, 0.3438, 0.7449, 0.7813, 0.7449, 0.8125, 0.7449, 0.8125, 0.7449, 0.7813, 0.7449, 0.375, 0.7449, 0.4062, 0.7449, 0.4062, 0.7449, 0.375, 0.7449, 0.8125, 0.7449, 0.8438, 0.7449, 0.8438, 0.7449, 0.8125, 0.7449, 0.4062, 0.7449, 0.4375, 0.7449, 0.4375, 0.7449, 0.4062, 0.7449, 0.0, 0.7449, 0.03125, 0.7449, 0.03125, 0.7449, 0.0, 0.7449, 0.8438, 0.7449, 0.875, 0.7449, 0.875, 0.7449, 0.8438, 0.7449, 0.4375, 0.7449, 0.4688, 0.7449, 0.4688, 0.7449, 0.4375, 0.7449, 0.03125, 0.7449, 0.0625, 0.7449, 0.0625, 0.7449, 0.03125, 0.7449, 0.875, 0.7449, 0.9062, 0.7449, 0.9062, 0.7449, 0.875, 0.7449, 0.4688, 0.7449, 0.5, 0.7449, 0.5, 0.7449, 0.4688, 0.7449, 0.0625, 0.7449, 0.09375, 0.7449, 0.09375, 0.7449, 0.0625, 0.7449, 0.9062, 0.7449, 0.9375, 0.7449, 0.9375, 0.7449, 0.9062, 0.7449, 0.5, 0.7449, 0.5312, 0.7449, 0.5312, 0.7449, 0.5, 0.7449, 0.09375, 0.7449, 0.125, 0.7449, 0.125, 0.7449, 0.09375, 0.7449, 0.9375, 0.7449, 0.9688, 0.7449, 0.9688, 0.7449, 0.9375, 0.7449, 0.5312, 0.7449, 0.5625, 0.7449, 0.5625, 0.7449, 0.5312, 0.7449, 0.125, 0.7449, 0.1562, 0.7449, 0.1562, 0.7449, 0.125, 0.7449, 0.9688, 0.7449, 1.0, 0.7449, 1.0, 0.7449, 0.9688, 0.7449, 0.5625, 0.7449, 0.5938, 0.7449, 0.5938, 0.7449, 0.5625, 0.7449, 0.09375, 0.7449, 0.125, 0.7449, 0.125, 0.7449, 0.09375, 0.7449, 0.9375, 0.7449, 0.9688, 0.7449, 0.9688, 0.7449, 0.9375, 0.7449, 0.5312, 0.7449, 0.5625, 0.7449, 0.5625, 0.7449, 0.5312, 0.7449, 0.125, 0.7449, 0.1562, 0.7449, 0.1562, 0.7449, 0.125, 0.7449, 0.9688, 0.7449, 1.0, 0.7449, 1.0, 0.7449, 0.9688, 0.7449, 0.5625, 0.7449, 0.5938, 0.7449, 0.5938, 0.7449, 0.5625, 0.7449, 0.1562, 0.7449, 0.1875, 0.7449, 0.1875, 0.7449, 0.1562, 0.7449, 0.5938, 0.7449, 0.625, 0.7449, 0.625, 0.7449, 0.5938, 0.7449, 0.1875, 0.7449, 0.2188, 0.7449, 0.2188, 0.7449, 0.1875, 0.7449, 0.625, 0.7449, 0.6562, 0.7449, 0.6562, 0.7449, 0.625, 0.7449, 0.2188, 0.7449, 0.25, 0.7449, 0.25, 0.7449, 0.2188, 0.7449, 0.6562, 0.7449, 0.6875, 0.7449, 0.6875, 0.7449, 0.6562, 0.7449, 0.25, 0.7449, 0.2812, 0.7449, 0.2812, 0.7449, 0.25, 0.7449, 0.6875, 0.7449, 0.7188, 0.7449, 0.7188, 0.7449, 0.6875, 0.7449, 0.2812, 0.7449, 0.3125, 0.7449, 0.3125, 0.7449, 0.2812, 0.7449, 0.7188, 0.7449, 0.75, 0.7449, 0.75, 0.7449, 0.7188, 0.7449, 0.3125, 0.7449, 0.3438, 0.7449, 0.3438, 0.7449, 0.3125, 0.7449, 0.75, 0.7449, 0.7813, 0.7449, 0.7813, 0.7449, 0.75, 0.7449, 0.3438, 0.7449, 0.375, 0.7449, 0.375, 0.7449, 0.3438, 0.7449, 0.7813, 0.7449, 0.8125, 0.7449, 0.8125, 0.7449, 0.7813, 0.7449, 0.375, 0.7449, 0.4062, 0.7449, 0.4062, 0.7449, 0.375, 0.7449, 0.8125, 0.7449, 0.8438, 0.7449, 0.8438, 0.7449, 0.8125, 0.7449, 0.4062, 0.7449, 0.4375, 0.7449, 0.4375, 0.7449, 0.4062, 0.7449, 0.0, 0.7449, 0.03125, 0.7449, 0.03125, 0.7449, 0.0, 0.7449, 0.8438, 0.7449, 0.875, 0.7449, 0.875, 0.7449, 0.8438, 0.7449, 0.4375, 0.7449, 0.4688, 0.7449, 0.4688, 0.7449, 0.4375, 0.7449, 0.03125, 0.7449, 0.0625, 0.7449, 0.0625, 0.7449, 0.03125, 0.7449, 0.875, 0.7449, 0.9062, 0.7449, 0.9062, 0.7449, 0.875, 0.7449, 0.4688, 0.7449, 0.5, 0.7449, 0.5, 0.7449, 0.4688, 0.7449, 0.0625, 0.7449, 0.09375, 0.7449, 0.09375, 0.7449, 0.0625, 0.7449, 0.9062, 0.7449, 0.9375, 0.7449, 0.9375, 0.7449, 0.9062, 0.7449, 0.5, 0.7449, 0.5312, 0.7449, 0.5312, 0.7449, 0.5, 0.7449, 0.03125, 0.7449, 0.03125, 0.9274, 0.0, 0.9274, 0.0, 0.7449, 0.0625, 0.7449, 0.0625, 0.9274, 0.03125, 0.9274, 0.03125, 0.7449, 0.09375, 0.7449, 0.09375, 0.9274, 0.0625, 0.9274, 0.0625, 0.7449, 0.125, 0.7449, 0.125, 0.9274, 0.09375, 0.9274, 0.09375, 0.7449, 0.1562, 0.7449, 0.1562, 0.9274, 0.125, 0.9274, 0.125, 0.7449, 0.1875, 0.7449, 0.1875, 0.9274, 0.1562, 0.9274, 0.1562, 0.7449, 0.2188, 0.7449, 0.2188, 0.9274, 0.1875, 0.9274, 0.1875, 0.7449, 0.25, 0.7449, 0.25, 0.9274, 0.2188, 0.9274, 0.2188, 0.7449, 0.2812, 0.7449, 0.2812, 0.9274, 0.25, 0.9274, 0.25, 0.7449, 0.3125, 0.7449, 0.3125, 0.9274, 0.2812, 0.9274, 0.2812, 0.7449, 0.3438, 0.7449, 0.3437, 0.9274, 0.3125, 0.9274, 0.3125, 0.7449, 0.375, 0.7449, 0.375, 0.9274, 0.3437, 0.9274, 0.3438, 0.7449, 0.4062, 0.7449, 0.4062, 0.9274, 0.375, 0.9274, 0.375, 0.7449, 0.4375, 0.7449, 0.4375, 0.9274, 0.4062, 0.9274, 0.4062, 0.7449, 0.4688, 0.7449, 0.4688, 0.9274, 0.4375, 0.9274, 0.4375, 0.7449, 0.5, 0.7449, 0.5, 0.9274, 0.4688, 0.9274, 0.4688, 0.7449, 0.5312, 0.7449, 0.5312, 0.9274, 0.5, 0.9274, 0.5, 0.7449, 0.5625, 0.7449, 0.5625, 0.9274, 0.5312, 0.9274, 0.5312, 0.7449, 0.5938, 0.7449, 0.5938, 0.9274, 0.5625, 0.9274, 0.5625, 0.7449, 0.625, 0.7449, 0.625, 0.9274, 0.5938, 0.9274, 0.5938, 0.7449, 0.6562, 0.7449, 0.6562, 0.9274, 0.625, 0.9274, 0.625, 0.7449, 0.6875, 0.7449, 0.6875, 0.9274, 0.6562, 0.9274, 0.6562, 0.7449, 0.7188, 0.7449, 0.7188, 0.9274, 0.6875, 0.9274, 0.6875, 0.7449, 0.75, 0.7449, 0.75, 0.9274, 0.7188, 0.9274, 0.7188, 0.7449, 0.7813, 0.7449, 0.7812, 0.9274, 0.75, 0.9274, 0.75, 0.7449, 0.8125, 0.7449, 0.8125, 0.9274, 0.7812, 0.9274, 0.7813, 0.7449, 0.8438, 0.7449, 0.8438, 0.9274, 0.8125, 0.9274, 0.8125, 0.7449, 0.875, 0.7449, 0.875, 0.9274, 0.8438, 0.9274, 0.8438, 0.7449, 0.9062, 0.7449, 0.9063, 0.9274, 0.875, 0.9274, 0.875, 0.7449, 0.9375, 0.7449, 0.9375, 0.9274, 0.9063, 0.9274, 0.9062, 0.7449, 0.9688, 0.7449, 0.9687, 0.9274, 0.9375, 0.9274, 0.9375, 0.7449, 1.0, 0.7449, 1.0, 0.9274, 0.9687, 0.9274, 0.9688, 0.7449, 1.0, 0.9274, 1.0, 1.0, 0.9688, 1.0, 0.9687, 0.9274, 0.9687, 0.9274, 0.9688, 1.0, 0.9375, 1.0, 0.9375, 0.9274, 0.9375, 0.9274, 0.9375, 1.0, 0.9062, 1.0, 0.9063, 0.9274, 0.9063, 0.9274, 0.9062, 1.0, 0.875, 1.0, 0.875, 0.9274, 0.875, 0.9274, 0.875, 1.0, 0.8438, 1.0, 0.8438, 0.9274, 0.8438, 0.9274, 0.8438, 1.0, 0.8125, 1.0, 0.8125, 0.9274, 0.8125, 0.9274, 0.8125, 1.0, 0.7812, 1.0, 0.7812, 0.9274, 0.7812, 0.9274, 0.7812, 1.0, 0.75, 1.0, 0.75, 0.9274, 0.75, 0.9274, 0.75, 1.0, 0.7188, 1.0, 0.7188, 0.9274, 0.7188, 0.9274, 0.7188, 1.0, 0.6875, 1.0, 0.6875, 0.9274, 0.6875, 0.9274, 0.6875, 1.0, 0.6562, 1.0, 0.6562, 0.9274, 0.6562, 0.9274, 0.6562, 1.0, 0.625, 1.0, 0.625, 0.9274, 0.625, 0.9274, 0.625, 1.0, 0.5938, 1.0, 0.5938, 0.9274, 0.5938, 0.9274, 0.5938, 1.0, 0.5625, 1.0, 0.5625, 0.9274, 0.5625, 0.9274, 0.5625, 1.0, 0.5312, 1.0, 0.5312, 0.9274, 0.5312, 0.9274, 0.5312, 1.0, 0.5, 1.0, 0.5, 0.9274, 0.5, 0.9274, 0.5, 1.0, 0.4688, 1.0, 0.4688, 0.9274, 0.4688, 0.9274, 0.4688, 1.0, 0.4375, 1.0, 0.4375, 0.9274, 0.4375, 0.9274, 0.4375, 1.0, 0.4062, 1.0, 0.4062, 0.9274, 0.4062, 0.9274, 0.4062, 1.0, 0.375, 1.0, 0.375, 0.9274, 0.375, 0.9274, 0.375, 1.0, 0.3438, 1.0, 0.3437, 0.9274, 0.3437, 0.9274, 0.3438, 1.0, 0.3125, 1.0, 0.3125, 0.9274, 0.3125, 0.9274, 0.3125, 1.0, 0.2812, 1.0, 0.2812, 0.9274, 0.2812, 0.9274, 0.2812, 1.0, 0.25, 1.0, 0.25, 0.9274, 0.25, 0.9274, 0.25, 1.0, 0.2188, 1.0, 0.2188, 0.9274, 0.2188, 0.9274, 0.2188, 1.0, 0.1875, 1.0, 0.1875, 0.9274, 0.1875, 0.9274, 0.1875, 1.0, 0.1562, 1.0, 0.1562, 0.9274, 0.1562, 0.9274, 0.1562, 1.0, 0.125, 1.0, 0.125, 0.9274, 0.125, 0.9274, 0.125, 1.0, 0.09375, 1.0, 0.09375, 0.9274, 0.09375, 0.9274, 0.09375, 1.0, 0.0625, 1.0, 0.0625, 0.9274, 0.2968, 0.4854, 0.25, 0.49, 0.2032, 0.4854, 0.1582, 0.4717, 0.1167, 0.4496, 0.08029, 0.4197, 0.05045, 0.3833, 0.02827, 0.3418, 0.01461, 0.2968, 0.01, 0.25, 0.01461, 0.2032, 0.02827, 0.1582, 0.05045, 0.1167, 0.08029, 0.08029, 0.1167, 0.05045, 0.1582, 0.02827, 0.2032, 0.01461, 0.25, 0.01, 0.2968, 0.01461, 0.3418, 0.02827, 0.3833, 0.05045, 0.4197, 0.08029, 0.4496, 0.1167, 0.4717, 0.1582, 0.4854, 0.2032, 0.49, 0.25, 0.4854, 0.2968, 0.4717, 0.3418, 0.4496, 0.3833, 0.4197, 0.4197, 0.3833, 0.4496, 0.3418, 0.4717, 0.0625, 0.9274, 0.0625, 1.0, 0.03125, 1.0, 0.03125, 0.9274, 0.03125, 0.9274, 0.03125, 1.0, 0.0, 1.0, 0.0, 0.9274, 0.75, 0.49, 0.7968, 0.4854, 0.8418, 0.4717, 0.8833, 0.4496, 0.9197, 0.4197, 0.9496, 0.3833, 0.9717, 0.3418, 0.9854, 0.2968, 0.99, 0.25, 0.9854, 0.2032, 0.9717, 0.1582, 0.9496, 0.1167, 0.9197, 0.08029, 0.8833, 0.05045, 0.8418, 0.02827, 0.7968, 0.01461, 0.75, 0.01, 0.7032, 0.01461, 0.6582, 0.02827, 0.6167, 0.05045, 0.5803, 0.08029, 0.5504, 0.1167, 0.5283, 0.1582, 0.5146, 0.2032, 0.51, 0.25, 0.5146, 0.2968, 0.5283, 0.3418, 0.5504, 0.3833, 0.5803, 0.4197, 0.6167, 0.4496, 0.6582, 0.4717, 0.7032, 0.4854, 0.03125, 0.6677, 0.03125, 0.7449, 0.0, 0.7449, 0.0, 0.6677, 0.0625, 0.6677, 0.0625, 0.7449, 0.03125, 0.7449, 0.03125, 0.6677, 0.09375, 0.6677, 0.09375, 0.7449, 0.0625, 0.7449, 0.0625, 0.6677, 0.125, 0.6677, 0.125, 0.7449, 0.09375, 0.7449, 0.09375, 0.6677, 0.1562, 0.6677, 0.1562, 0.7449, 0.125, 0.7449, 0.125, 0.6677, 0.1875, 0.6677, 0.1875, 0.7449, 0.1562, 0.7449, 0.1562, 0.6677, 0.2188, 0.6677, 0.2188, 0.7449, 0.1875, 0.7449, 0.1875, 0.6677, 0.25, 0.6677, 0.25, 0.7449, 0.2188, 0.7449, 0.2188, 0.6677, 0.2812, 0.6677, 0.2812, 0.7449, 0.25, 0.7449, 0.25, 0.6677, 0.3125, 0.6677, 0.3125, 0.7449, 0.2812, 0.7449, 0.2812, 0.6677, 0.3438, 0.6677, 0.3438, 0.7449, 0.3125, 0.7449, 0.3125, 0.6677, 0.375, 0.6677, 0.375, 0.7449, 0.3438, 0.7449, 0.3438, 0.6677, 0.4063, 0.6677, 0.4062, 0.7449, 0.375, 0.7449, 0.375, 0.6677, 0.4375, 0.6677, 0.4375, 0.7449, 0.4062, 0.7449, 0.4063, 0.6677, 0.4688, 0.6677, 0.4688, 0.7449, 0.4375, 0.7449, 0.4375, 0.6677, 0.5, 0.6677, 0.5, 0.7449, 0.4688, 0.7449, 0.4688, 0.6677, 0.5312, 0.6677, 0.5312, 0.7449, 0.5, 0.7449, 0.5, 0.6677, 0.5625, 0.6677, 0.5625, 0.7449, 0.5312, 0.7449, 0.5312, 0.6677, 0.5938, 0.6677, 0.5938, 0.7449, 0.5625, 0.7449, 0.5625, 0.6677, 0.625, 0.6677, 0.625, 0.7449, 0.5938, 0.7449, 0.5938, 0.6677, 0.6562, 0.6677, 0.6562, 0.7449, 0.625, 0.7449, 0.625, 0.6677, 0.6875, 0.6677, 0.6875, 0.7449, 0.6562, 0.7449, 0.6562, 0.6677, 0.7188, 0.6677, 0.7188, 0.7449, 0.6875, 0.7449, 0.6875, 0.6677, 0.75, 0.6677, 0.75, 0.7449, 0.7188, 0.7449, 0.7188, 0.6677, 0.7813, 0.6677, 0.7813, 0.7449, 0.75, 0.7449, 0.75, 0.6677, 0.8125, 0.6677, 0.8125, 0.7449, 0.7813, 0.7449, 0.7813, 0.6677, 0.8438, 0.6677, 0.8438, 0.7449, 0.8125, 0.7449, 0.8125, 0.6677, 0.875, 0.6677, 0.875, 0.7449, 0.8438, 0.7449, 0.8438, 0.6677, 0.9062, 0.6677, 0.9062, 0.7449, 0.875, 0.7449, 0.875, 0.6677, 0.9375, 0.6677, 0.9375, 0.7449, 0.9062, 0.7449, 0.9062, 0.6677, 0.9688, 0.6677, 0.9688, 0.7449, 0.9375, 0.7449, 0.9375, 0.6677, 1.0, 0.6677, 1.0, 0.7449, 0.9688, 0.7449, 0.9688, 0.6677, 1.0, 0.5, 1.0, 0.6677, 0.9688, 0.6677, 0.9688, 0.5, 0.9688, 0.5, 0.9688, 0.6677, 0.9375, 0.6677, 0.9375, 0.5, 0.9375, 0.5, 0.9375, 0.6677, 0.9062, 0.6677, 0.9062, 0.5, 0.9062, 0.5, 0.9062, 0.6677, 0.875, 0.6677, 0.875, 0.5, 0.875, 0.5, 0.875, 0.6677, 0.8438, 0.6677, 0.8438, 0.5, 0.8438, 0.5, 0.8438, 0.6677, 0.8125, 0.6677, 0.8125, 0.5, 0.8125, 0.5, 0.8125, 0.6677, 0.7813, 0.6677, 0.7812, 0.5, 0.7812, 0.5, 0.7813, 0.6677, 0.75, 0.6677, 0.75, 0.5, 0.75, 0.5, 0.75, 0.6677, 0.7188, 0.6677, 0.7188, 0.5, 0.7188, 0.5, 0.7188, 0.6677, 0.6875, 0.6677, 0.6875, 0.5, 0.6875, 0.5, 0.6875, 0.6677, 0.6562, 0.6677, 0.6562, 0.5, 0.6562, 0.5, 0.6562, 0.6677, 0.625, 0.6677, 0.625, 0.5, 0.625, 0.5, 0.625, 0.6677, 0.5938, 0.6677, 0.5938, 0.5, 0.5938, 0.5, 0.5938, 0.6677, 0.5625, 0.6677, 0.5625, 0.5, 0.5625, 0.5, 0.5625, 0.6677, 0.5312, 0.6677, 0.5312, 0.5, 0.5312, 0.5, 0.5312, 0.6677, 0.5, 0.6677, 0.5, 0.5, 0.5, 0.5, 0.5, 0.6677, 0.4688, 0.6677, 0.4688, 0.5, 0.4688, 0.5, 0.4688, 0.6677, 0.4375, 0.6677, 0.4375, 0.5, 0.4375, 0.5, 0.4375, 0.6677, 0.4063, 0.6677, 0.4062, 0.5, 0.4062, 0.5, 0.4063, 0.6677, 0.375, 0.6677, 0.375, 0.5, 0.375, 0.5, 0.375, 0.6677, 0.3438, 0.6677, 0.3438, 0.5, 0.3438, 0.5, 0.3438, 0.6677, 0.3125, 0.6677, 0.3125, 0.5, 0.3125, 0.5, 0.3125, 0.6677, 0.2812, 0.6677, 0.2812, 0.5, 0.2812, 0.5, 0.2812, 0.6677, 0.25, 0.6677, 0.25, 0.5, 0.25, 0.5, 0.25, 0.6677, 0.2188, 0.6677, 0.2188, 0.5, 0.2188, 0.5, 0.2188, 0.6677, 0.1875, 0.6677, 0.1875, 0.5, 0.1875, 0.5, 0.1875, 0.6677, 0.1562, 0.6677, 0.1562, 0.5, 0.1562, 0.5, 0.1562, 0.6677, 0.125, 0.6677, 0.125, 0.5, 0.125, 0.5, 0.125, 0.6677, 0.09375, 0.6677, 0.09375, 0.5, 0.09375, 0.5, 0.09375, 0.6677, 0.0625, 0.6677, 0.0625, 0.5, 0.0625, 0.5, 0.0625, 0.6677, 0.03125, 0.6677, 0.03125, 0.5, 0.03125, 0.5, 0.03125, 0.6677, 0.0, 0.6677, 0.0, 0.5, 0.1562, 0.7449, 0.1875, 0.7449, 0.1875, 0.7449, 0.1562, 0.7449, 0.5938, 0.7449, 0.625, 0.7449, 0.625, 0.7449, 0.5938, 0.7449, 0.1875, 0.7449, 0.2188, 0.7449, 0.2188, 0.7449, 0.1875, 0.7449, 0.625, 0.7449, 0.6562, 0.7449, 0.6562, 0.7449, 0.625, 0.7449, 0.2188, 0.7449, 0.25, 0.7449, 0.25, 0.7449, 0.2188, 0.7449, 0.6562, 0.7449, 0.6875, 0.7449, 0.6875, 0.7449, 0.6562, 0.7449, 0.25, 0.7449, 0.2812, 0.7449, 0.2812, 0.7449, 0.25, 0.7449, 0.6875, 0.7449, 0.7188, 0.7449, 0.7188, 0.7449, 0.6875, 0.7449, 0.2812, 0.7449, 0.3125, 0.7449, 0.3125, 0.7449, 0.2812, 0.7449, 0.7188, 0.7449, 0.75, 0.7449, 0.75, 0.7449, 0.7188, 0.7449, 0.3125, 0.7449, 0.3438, 0.7449, 0.3438, 0.7449, 0.3125, 0.7449, 0.75, 0.7449, 0.7813, 0.7449, 0.7813, 0.7449, 0.75, 0.7449, 0.3438, 0.7449, 0.375, 0.7449, 0.375, 0.7449, 0.3438, 0.7449, 0.7813, 0.7449, 0.8125, 0.7449, 0.8125, 0.7449, 0.7813, 0.7449, 0.375, 0.7449, 0.4062, 0.7449, 0.4062, 0.7449, 0.375, 0.7449, 0.8125, 0.7449, 0.8438, 0.7449, 0.8438, 0.7449, 0.8125, 0.7449, 0.4062, 0.7449, 0.4375, 0.7449, 0.4375, 0.7449, 0.4062, 0.7449, 0.0, 0.7449, 0.03125, 0.7449, 0.03125, 0.7449, 0.0, 0.7449, 0.8438, 0.7449, 0.875, 0.7449, 0.875, 0.7449, 0.8438, 0.7449, 0.4375, 0.7449, 0.4688, 0.7449, 0.4688, 0.7449, 0.4375, 0.7449, 0.03125, 0.7449, 0.0625, 0.7449, 0.0625, 0.7449, 0.03125, 0.7449, 0.875, 0.7449, 0.9062, 0.7449, 0.9062, 0.7449, 0.875, 0.7449, 0.4688, 0.7449, 0.5, 0.7449, 0.5, 0.7449, 0.4688, 0.7449, 0.0625, 0.7449, 0.09375, 0.7449, 0.09375, 0.7449, 0.0625, 0.7449, 0.9062, 0.7449, 0.9375, 0.7449, 0.9375, 0.7449, 0.9062, 0.7449, 0.5, 0.7449, 0.5312, 0.7449, 0.5312, 0.7449, 0.5, 0.7449, 0.09375, 0.7449, 0.125, 0.7449, 0.125, 0.7449, 0.09375, 0.7449, 0.9375, 0.7449, 0.9688, 0.7449, 0.9688, 0.7449, 0.9375, 0.7449, 0.5312, 0.7449, 0.5625, 0.7449, 0.5625, 0.7449, 0.5312, 0.7449, 0.125, 0.7449, 0.1562, 0.7449, 0.1562, 0.7449, 0.125, 0.7449, 0.9688, 0.7449, 1.0, 0.7449, 1.0, 0.7449, 0.9688, 0.7449, 0.5625, 0.7449, 0.5938, 0.7449, 0.5938, 0.7449, 0.5625, 0.7449, 0.09375, 0.7449, 0.125, 0.7449, 0.125, 0.7449, 0.09375, 0.7449, 0.9375, 0.7449, 0.9688, 0.7449, 0.9688, 0.7449, 0.9375, 0.7449, 0.5312, 0.7449, 0.5625, 0.7449, 0.5625, 0.7449, 0.5312, 0.7449, 0.125, 0.7449, 0.1562, 0.7449, 0.1562, 0.7449, 0.125, 0.7449, 0.9688, 0.7449, 1.0, 0.7449, 1.0, 0.7449, 0.9688, 0.7449, 0.5625, 0.7449, 0.5938, 0.7449, 0.5938, 0.7449, 0.5625, 0.7449, 0.1562, 0.7449, 0.1875, 0.7449, 0.1875, 0.7449, 0.1562, 0.7449, 0.5938, 0.7449, 0.625, 0.7449, 0.625, 0.7449, 0.5938, 0.7449, 0.1875, 0.7449, 0.2188, 0.7449, 0.2188, 0.7449, 0.1875, 0.7449, 0.625, 0.7449, 0.6562, 0.7449, 0.6562, 0.7449, 0.625, 0.7449, 0.2188, 0.7449, 0.25, 0.7449, 0.25, 0.7449, 0.2188, 0.7449, 0.6562, 0.7449, 0.6875, 0.7449, 0.6875, 0.7449, 0.6562, 0.7449, 0.25, 0.7449, 0.2812, 0.7449, 0.2812, 0.7449, 0.25, 0.7449, 0.6875, 0.7449, 0.7188, 0.7449, 0.7188, 0.7449, 0.6875, 0.7449, 0.2812, 0.7449, 0.3125, 0.7449, 0.3125, 0.7449, 0.2812, 0.7449, 0.7188, 0.7449, 0.75, 0.7449, 0.75, 0.7449, 0.7188, 0.7449, 0.3125, 0.7449, 0.3438, 0.7449, 0.3438, 0.7449, 0.3125, 0.7449, 0.75, 0.7449, 0.7813, 0.7449, 0.7813, 0.7449, 0.75, 0.7449, 0.3438, 0.7449, 0.375, 0.7449, 0.375, 0.7449, 0.3438, 0.7449, 0.7813, 0.7449, 0.8125, 0.7449, 0.8125, 0.7449, 0.7813, 0.7449, 0.375, 0.7449, 0.4062, 0.7449, 0.4062, 0.7449, 0.375, 0.7449, 0.8125, 0.7449, 0.8438, 0.7449, 0.8438, 0.7449, 0.8125, 0.7449, 0.4062, 0.7449, 0.4375, 0.7449, 0.4375, 0.7449, 0.4062, 0.7449, 0.0, 0.7449, 0.03125, 0.7449, 0.03125, 0.7449, 0.0, 0.7449, 0.8438, 0.7449, 0.875, 0.7449, 0.875, 0.7449, 0.8438, 0.7449, 0.4375, 0.7449, 0.4688, 0.7449, 0.4688, 0.7449, 0.4375, 0.7449, 0.03125, 0.7449, 0.0625, 0.7449, 0.0625, 0.7449, 0.03125, 0.7449, 0.875, 0.7449, 0.9062, 0.7449, 0.9062, 0.7449, 0.875, 0.7449, 0.4688, 0.7449, 0.5, 0.7449, 0.5, 0.7449, 0.4688, 0.7449, 0.0625, 0.7449, 0.09375, 0.7449, 0.09375, 0.7449, 0.0625, 0.7449, 0.9062, 0.7449, 0.9375, 0.7449, 0.9375, 0.7449, 0.9062, 0.7449, 0.5, 0.7449, 0.5312, 0.7449, 0.5312, 0.7449, 0.5, 0.7449, 0.03125, 0.7449, 0.03125, 0.9274, 0.0, 0.9274, 0.0, 0.7449, 0.0625, 0.7449, 0.0625, 0.9274, 0.03125, 0.9274, 0.03125, 0.7449, 0.09375, 0.7449, 0.09375, 0.9274, 0.0625, 0.9274, 0.0625, 0.7449, 0.125, 0.7449, 0.125, 0.9274, 0.09375, 0.9274, 0.09375, 0.7449, 0.1562, 0.7449, 0.1562, 0.9274, 0.125, 0.9274, 0.125, 0.7449, 0.1875, 0.7449, 0.1875, 0.9274, 0.1562, 0.9274, 0.1562, 0.7449, 0.2188, 0.7449, 0.2188, 0.9274, 0.1875, 0.9274, 0.1875, 0.7449, 0.25, 0.7449, 0.25, 0.9274, 0.2188, 0.9274, 0.2188, 0.7449, 0.2812, 0.7449, 0.2812, 0.9274, 0.25, 0.9274, 0.25, 0.7449, 0.3125, 0.7449, 0.3125, 0.9274, 0.2812, 0.9274, 0.2812, 0.7449, 0.3438, 0.7449, 0.3437, 0.9274, 0.3125, 0.9274, 0.3125, 0.7449, 0.375, 0.7449, 0.375, 0.9274, 0.3437, 0.9274, 0.3438, 0.7449, 0.4062, 0.7449, 0.4062, 0.9274, 0.375, 0.9274, 0.375, 0.7449, 0.4375, 0.7449, 0.4375, 0.9274, 0.4062, 0.9274, 0.4062, 0.7449, 0.4688, 0.7449, 0.4688, 0.9274, 0.4375, 0.9274, 0.4375, 0.7449, 0.5, 0.7449, 0.5, 0.9274, 0.4688, 0.9274, 0.4688, 0.7449, 0.5312, 0.7449, 0.5312, 0.9274, 0.5, 0.9274, 0.5, 0.7449, 0.5625, 0.7449, 0.5625, 0.9274, 0.5312, 0.9274, 0.5312, 0.7449, 0.5938, 0.7449, 0.5938, 0.9274, 0.5625, 0.9274, 0.5625, 0.7449, 0.625, 0.7449, 0.625, 0.9274, 0.5938, 0.9274, 0.5938, 0.7449, 0.6562, 0.7449, 0.6562, 0.9274, 0.625, 0.9274, 0.625, 0.7449, 0.6875, 0.7449, 0.6875, 0.9274, 0.6562, 0.9274, 0.6562, 0.7449, 0.7188, 0.7449, 0.7188, 0.9274, 0.6875, 0.9274, 0.6875, 0.7449, 0.75, 0.7449, 0.75, 0.9274, 0.7188, 0.9274, 0.7188, 0.7449, 0.7813, 0.7449, 0.7812, 0.9274, 0.75, 0.9274, 0.75, 0.7449, 0.8125, 0.7449, 0.8125, 0.9274, 0.7812, 0.9274, 0.7813, 0.7449, 0.8438, 0.7449, 0.8438, 0.9274, 0.8125, 0.9274, 0.8125, 0.7449, 0.875, 0.7449, 0.875, 0.9274, 0.8438, 0.9274, 0.8438, 0.7449, 0.9062, 0.7449, 0.9063, 0.9274, 0.875, 0.9274, 0.875, 0.7449, 0.9375, 0.7449, 0.9375, 0.9274, 0.9063, 0.9274, 0.9062, 0.7449, 0.9688, 0.7449, 0.9687, 0.9274, 0.9375, 0.9274, 0.9375, 0.7449, 1.0, 0.7449, 1.0, 0.9274, 0.9687, 0.9274, 0.9688, 0.7449])
me_cylinder.materials.append(mat_material_004)
me_cylinder.use_remesh_fix_poles = True
me_cylinder.use_remesh_preserve_attributes = False
me_cylinder.use_mirror_vertex_groups = False
me_cylinder.update()

# ---- objects
ob_tv = bpy.data.objects.new('tv', me_cube_001)
ob_tvstand = bpy.data.objects.new('tvstand', me_cylinder)

# ---- transforms, parenting, visibility, modifiers, constraints
ob_tv.location = (0.0, 0.0, 0.0)
ob_tv.scale = (2.946, 0.05014, 1.577)
ob_tv.lineart.crease_threshold = 0.0
ob_tvstand.location = (0.0876, -0.08918, -1.578)
ob_tvstand.scale = (0.06817, 0.06817, 0.3612)
ob_tvstand.lineart.crease_threshold = 0.0

# ---- collection membership
col_collection.objects.link(ob_tv)
col_collection.objects.link(ob_tvstand)

# ---- scene / render settings (as saved in the file)
scene.frame_start = 1; scene.frame_end = 250; scene.frame_set(1)
scene.render.engine = 'BLENDER_EEVEE_NEXT'
scene.cycles.use_denoising = False
scene.cycles.samples = 128
scene.cycles.sampling_pattern = 'TABULATED_SOBOL'
scene.cycles.use_adaptive_sampling = False
scene.cycles.use_light_tree = False
scene.view_settings.view_transform = 'Filmic'
bpy.context.view_layer.update()

# ---- added for rendering (the .blend has no active camera and no usable light): camera, sun
cam_auto = bpy.data.cameras.new('AutoCamera')
cam_auto.lens = 50.0
cam_auto.sensor_width = 36.0
cam_auto.clip_end = 1000.0
ob_auto_camera = bpy.data.objects.new('AutoCamera', cam_auto)
scene.collection.objects.link(ob_auto_camera)
ob_auto_camera.location = (6.39466, -7.64067, 4.94295)
ob_auto_camera.rotation_euler = (1.09748, -7.21219e-08, 0.694738)
scene.camera = ob_auto_camera
light_auto_sun = bpy.data.lights.new('AutoSun', 'SUN')
light_auto_sun.energy = 3.0
light_auto_sun.angle = 0.0523599
ob_auto_sun = bpy.data.objects.new('AutoSun', light_auto_sun)
scene.collection.objects.link(ob_auto_sun)
ob_auto_sun.rotation_euler = (0.872665, 0.174533, 0.523599)
bpy.context.view_layer.update()
